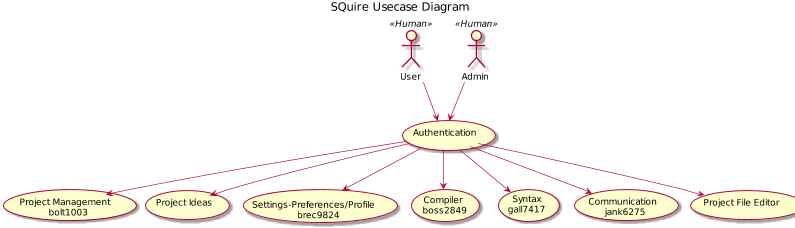

The diagram above was rendered by PlantUML. Its source (embedded in the PNG):
@startuml
scale 800 width
title SQuire Usecase Diagram
'left to right direction

User << Human >>
Admin << Human >>
'Server << Application >>

User --> (Authentication \n )
Admin --> (Authentication \n )

(Authentication \n ) --> (Project Management \n bolt1003)
(Authentication \n ) --> (Project Ideas \n )
(Authentication \n ) --> (Settings-Preferences/Profile \n brec9824)
(Authentication \n ) --> (Compiler \n boss2849)
(Authentication \n ) --> (Syntax \n gall7417)
(Authentication \n ) --> (Communication \n jank6275)
(Authentication \n ) --> (Project File Editor \n )

/'
Server -- (Authentication \n )
Server -- (Project Ideas \n )
Server -- (User Preferences \n )
Server -- (User Profile \n )
Server -- (Communication \n )
Server -- (Project Management \n )
Server -- (Project User Management \n )
Server -- (Project File Management \n )
'/

@enduml